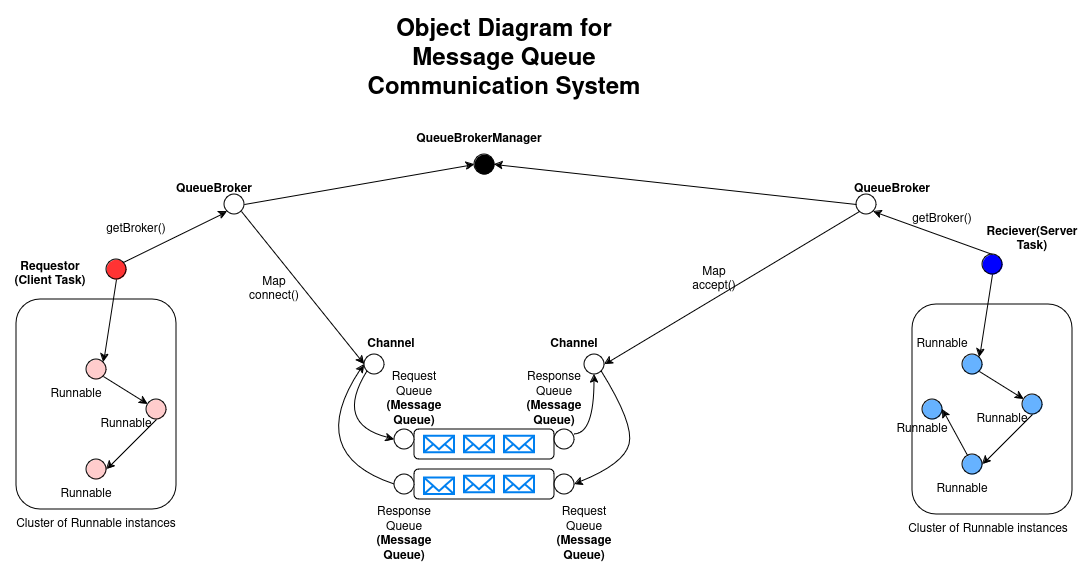

The diagram above was exported from draw.io. Its source (the exported page's mxGraphModel, read from the mxfile embedded in the PNG):
<mxGraphModel dx="1107" dy="570" grid="1" gridSize="10" guides="1" tooltips="1" connect="1" arrows="1" fold="1" page="1" pageScale="1" pageWidth="1100" pageHeight="850" math="0" shadow="0">
  <root>
    <mxCell id="0" />
    <mxCell id="1" parent="0" />
    <mxCell id="OhTbE-OobIBbetIUjrKB-1" value="" style="rounded=1;whiteSpace=wrap;html=1;" vertex="1" parent="1">
      <mxGeometry x="32" y="325" width="160" height="210" as="geometry" />
    </mxCell>
    <mxCell id="OhTbE-OobIBbetIUjrKB-2" value="" style="ellipse;whiteSpace=wrap;html=1;aspect=fixed;fillColor=#FF3333;" vertex="1" parent="1">
      <mxGeometry x="122" y="285" width="20" height="20" as="geometry" />
    </mxCell>
    <mxCell id="OhTbE-OobIBbetIUjrKB-3" value="" style="endArrow=classic;html=1;rounded=0;exitX=0.5;exitY=1;exitDx=0;exitDy=0;entryX=1;entryY=0;entryDx=0;entryDy=0;" edge="1" parent="1" source="OhTbE-OobIBbetIUjrKB-2" target="OhTbE-OobIBbetIUjrKB-4">
      <mxGeometry width="50" height="50" relative="1" as="geometry">
        <mxPoint x="522" y="495" as="sourcePoint" />
        <mxPoint x="572" y="445" as="targetPoint" />
      </mxGeometry>
    </mxCell>
    <mxCell id="OhTbE-OobIBbetIUjrKB-4" value="" style="ellipse;whiteSpace=wrap;html=1;aspect=fixed;fillColor=#FFCCCC;" vertex="1" parent="1">
      <mxGeometry x="102" y="385" width="20" height="20" as="geometry" />
    </mxCell>
    <mxCell id="OhTbE-OobIBbetIUjrKB-5" value="" style="ellipse;whiteSpace=wrap;html=1;aspect=fixed;fillColor=#FFCCCC;" vertex="1" parent="1">
      <mxGeometry x="162" y="425" width="20" height="20" as="geometry" />
    </mxCell>
    <mxCell id="OhTbE-OobIBbetIUjrKB-6" value="" style="ellipse;whiteSpace=wrap;html=1;aspect=fixed;fillColor=#FFCCCC;" vertex="1" parent="1">
      <mxGeometry x="102" y="485" width="20" height="20" as="geometry" />
    </mxCell>
    <mxCell id="OhTbE-OobIBbetIUjrKB-7" value="" style="endArrow=classic;html=1;rounded=0;exitX=1;exitY=1;exitDx=0;exitDy=0;" edge="1" parent="1" source="OhTbE-OobIBbetIUjrKB-4" target="OhTbE-OobIBbetIUjrKB-5">
      <mxGeometry width="50" height="50" relative="1" as="geometry">
        <mxPoint x="92" y="475" as="sourcePoint" />
        <mxPoint x="142" y="425" as="targetPoint" />
      </mxGeometry>
    </mxCell>
    <mxCell id="OhTbE-OobIBbetIUjrKB-8" value="" style="endArrow=classic;html=1;rounded=0;exitX=0.5;exitY=1;exitDx=0;exitDy=0;entryX=1;entryY=0.5;entryDx=0;entryDy=0;" edge="1" parent="1" source="OhTbE-OobIBbetIUjrKB-5" target="OhTbE-OobIBbetIUjrKB-6">
      <mxGeometry width="50" height="50" relative="1" as="geometry">
        <mxPoint x="212" y="470" as="sourcePoint" />
        <mxPoint x="152" y="520" as="targetPoint" />
      </mxGeometry>
    </mxCell>
    <mxCell id="OhTbE-OobIBbetIUjrKB-9" value="Requestor (Client Task) " style="text;html=1;align=center;verticalAlign=middle;whiteSpace=wrap;rounded=0;fontStyle=1" vertex="1" parent="1">
      <mxGeometry x="20" y="285" width="92" height="30" as="geometry" />
    </mxCell>
    <mxCell id="OhTbE-OobIBbetIUjrKB-10" value="Runnable" style="text;html=1;align=center;verticalAlign=middle;whiteSpace=wrap;rounded=0;" vertex="1" parent="1">
      <mxGeometry x="62" y="405" width="60" height="30" as="geometry" />
    </mxCell>
    <mxCell id="OhTbE-OobIBbetIUjrKB-11" value="Runnable" style="text;html=1;align=center;verticalAlign=middle;whiteSpace=wrap;rounded=0;" vertex="1" parent="1">
      <mxGeometry x="72" y="505" width="60" height="30" as="geometry" />
    </mxCell>
    <mxCell id="OhTbE-OobIBbetIUjrKB-12" value="Runnable" style="text;html=1;align=center;verticalAlign=middle;whiteSpace=wrap;rounded=0;" vertex="1" parent="1">
      <mxGeometry x="112" y="435" width="60" height="30" as="geometry" />
    </mxCell>
    <mxCell id="OhTbE-OobIBbetIUjrKB-13" value="Cluster of Runnable instances" style="text;html=1;align=center;verticalAlign=middle;whiteSpace=wrap;rounded=0;" vertex="1" parent="1">
      <mxGeometry x="16" y="535" width="192" height="30" as="geometry" />
    </mxCell>
    <mxCell id="OhTbE-OobIBbetIUjrKB-14" value="" style="rounded=1;whiteSpace=wrap;html=1;" vertex="1" parent="1">
      <mxGeometry x="928" y="330" width="160" height="210" as="geometry" />
    </mxCell>
    <mxCell id="OhTbE-OobIBbetIUjrKB-15" value="" style="ellipse;whiteSpace=wrap;html=1;aspect=fixed;fillColor=#0000FF;" vertex="1" parent="1">
      <mxGeometry x="998" y="280" width="20" height="20" as="geometry" />
    </mxCell>
    <mxCell id="OhTbE-OobIBbetIUjrKB-16" value="" style="endArrow=classic;html=1;rounded=0;exitX=0.5;exitY=1;exitDx=0;exitDy=0;entryX=1;entryY=0;entryDx=0;entryDy=0;" edge="1" parent="1" source="OhTbE-OobIBbetIUjrKB-15" target="OhTbE-OobIBbetIUjrKB-17">
      <mxGeometry width="50" height="50" relative="1" as="geometry">
        <mxPoint x="1398" y="490" as="sourcePoint" />
        <mxPoint x="1448" y="440" as="targetPoint" />
      </mxGeometry>
    </mxCell>
    <mxCell id="OhTbE-OobIBbetIUjrKB-17" value="" style="ellipse;whiteSpace=wrap;html=1;aspect=fixed;fillColor=#66B2FF;" vertex="1" parent="1">
      <mxGeometry x="978" y="380" width="20" height="20" as="geometry" />
    </mxCell>
    <mxCell id="OhTbE-OobIBbetIUjrKB-18" value="" style="ellipse;whiteSpace=wrap;html=1;aspect=fixed;fillColor=#66B2FF;" vertex="1" parent="1">
      <mxGeometry x="1038" y="420" width="20" height="20" as="geometry" />
    </mxCell>
    <mxCell id="OhTbE-OobIBbetIUjrKB-19" value="" style="ellipse;whiteSpace=wrap;html=1;aspect=fixed;fillColor=#66B2FF;" vertex="1" parent="1">
      <mxGeometry x="978" y="480" width="20" height="20" as="geometry" />
    </mxCell>
    <mxCell id="OhTbE-OobIBbetIUjrKB-20" value="" style="endArrow=classic;html=1;rounded=0;exitX=1;exitY=1;exitDx=0;exitDy=0;" edge="1" parent="1" source="OhTbE-OobIBbetIUjrKB-17" target="OhTbE-OobIBbetIUjrKB-18">
      <mxGeometry width="50" height="50" relative="1" as="geometry">
        <mxPoint x="968" y="470" as="sourcePoint" />
        <mxPoint x="1018" y="420" as="targetPoint" />
      </mxGeometry>
    </mxCell>
    <mxCell id="OhTbE-OobIBbetIUjrKB-21" value="" style="endArrow=classic;html=1;rounded=0;exitX=0.5;exitY=1;exitDx=0;exitDy=0;entryX=1;entryY=0.5;entryDx=0;entryDy=0;" edge="1" parent="1" source="OhTbE-OobIBbetIUjrKB-18" target="OhTbE-OobIBbetIUjrKB-19">
      <mxGeometry width="50" height="50" relative="1" as="geometry">
        <mxPoint x="1088" y="465" as="sourcePoint" />
        <mxPoint x="1028" y="515" as="targetPoint" />
      </mxGeometry>
    </mxCell>
    <mxCell id="OhTbE-OobIBbetIUjrKB-22" value="&lt;div&gt;Reciever(Server Task)&lt;/div&gt;" style="text;html=1;align=center;verticalAlign=middle;whiteSpace=wrap;rounded=0;fontStyle=1" vertex="1" parent="1">
      <mxGeometry x="1018" y="250" width="60" height="30" as="geometry" />
    </mxCell>
    <mxCell id="OhTbE-OobIBbetIUjrKB-23" value="Runnable" style="text;html=1;align=center;verticalAlign=middle;whiteSpace=wrap;rounded=0;" vertex="1" parent="1">
      <mxGeometry x="928" y="355" width="60" height="30" as="geometry" />
    </mxCell>
    <mxCell id="OhTbE-OobIBbetIUjrKB-24" value="Runnable" style="text;html=1;align=center;verticalAlign=middle;whiteSpace=wrap;rounded=0;" vertex="1" parent="1">
      <mxGeometry x="948" y="500" width="60" height="30" as="geometry" />
    </mxCell>
    <mxCell id="OhTbE-OobIBbetIUjrKB-25" value="Runnable" style="text;html=1;align=center;verticalAlign=middle;whiteSpace=wrap;rounded=0;" vertex="1" parent="1">
      <mxGeometry x="988" y="430" width="60" height="30" as="geometry" />
    </mxCell>
    <mxCell id="OhTbE-OobIBbetIUjrKB-26" value="Cluster of Runnable instances" style="text;html=1;align=center;verticalAlign=middle;whiteSpace=wrap;rounded=0;" vertex="1" parent="1">
      <mxGeometry x="908" y="540" width="192" height="30" as="geometry" />
    </mxCell>
    <mxCell id="OhTbE-OobIBbetIUjrKB-27" value="" style="endArrow=classic;html=1;rounded=0;exitX=1;exitY=0;exitDx=0;exitDy=0;entryX=0;entryY=1;entryDx=0;entryDy=0;" edge="1" parent="1" source="OhTbE-OobIBbetIUjrKB-2" target="OhTbE-OobIBbetIUjrKB-28">
      <mxGeometry width="50" height="50" relative="1" as="geometry">
        <mxPoint x="158" y="280" as="sourcePoint" />
        <mxPoint x="180" y="230" as="targetPoint" />
      </mxGeometry>
    </mxCell>
    <mxCell id="OhTbE-OobIBbetIUjrKB-28" value="" style="ellipse;whiteSpace=wrap;html=1;aspect=fixed;" vertex="1" parent="1">
      <mxGeometry x="240" y="220" width="20" height="20" as="geometry" />
    </mxCell>
    <mxCell id="OhTbE-OobIBbetIUjrKB-29" value="" style="endArrow=classic;html=1;rounded=0;exitX=0.5;exitY=0;exitDx=0;exitDy=0;entryX=1;entryY=1;entryDx=0;entryDy=0;" edge="1" parent="1" source="OhTbE-OobIBbetIUjrKB-15" target="OhTbE-OobIBbetIUjrKB-30">
      <mxGeometry width="50" height="50" relative="1" as="geometry">
        <mxPoint x="968" y="260" as="sourcePoint" />
        <mxPoint x="750" y="200" as="targetPoint" />
      </mxGeometry>
    </mxCell>
    <mxCell id="OhTbE-OobIBbetIUjrKB-30" value="" style="ellipse;whiteSpace=wrap;html=1;aspect=fixed;" vertex="1" parent="1">
      <mxGeometry x="872" y="220" width="20" height="20" as="geometry" />
    </mxCell>
    <mxCell id="OhTbE-OobIBbetIUjrKB-31" value="QueueBroker" style="text;html=1;align=center;verticalAlign=middle;whiteSpace=wrap;rounded=0;fontStyle=1" vertex="1" parent="1">
      <mxGeometry x="200" y="200" width="60" height="30" as="geometry" />
    </mxCell>
    <mxCell id="OhTbE-OobIBbetIUjrKB-32" value="&lt;b&gt;QueueBroker&lt;/b&gt;" style="text;html=1;align=center;verticalAlign=middle;whiteSpace=wrap;rounded=0;" vertex="1" parent="1">
      <mxGeometry x="878" y="200" width="60" height="30" as="geometry" />
    </mxCell>
    <mxCell id="OhTbE-OobIBbetIUjrKB-33" value="" style="ellipse;whiteSpace=wrap;html=1;aspect=fixed;fillColor=#000000;" vertex="1" parent="1">
      <mxGeometry x="490" y="180" width="20" height="20" as="geometry" />
    </mxCell>
    <mxCell id="OhTbE-OobIBbetIUjrKB-34" value="QueueBrokerManager" style="text;html=1;align=center;verticalAlign=middle;whiteSpace=wrap;rounded=0;fontStyle=1" vertex="1" parent="1">
      <mxGeometry x="465" y="150" width="60" height="30" as="geometry" />
    </mxCell>
    <mxCell id="OhTbE-OobIBbetIUjrKB-35" value="" style="endArrow=classic;html=1;rounded=0;exitX=1;exitY=1;exitDx=0;exitDy=0;entryX=0;entryY=0.5;entryDx=0;entryDy=0;" edge="1" parent="1" source="OhTbE-OobIBbetIUjrKB-31" target="OhTbE-OobIBbetIUjrKB-33">
      <mxGeometry width="50" height="50" relative="1" as="geometry">
        <mxPoint x="570" y="350" as="sourcePoint" />
        <mxPoint x="620" y="300" as="targetPoint" />
      </mxGeometry>
    </mxCell>
    <mxCell id="OhTbE-OobIBbetIUjrKB-36" value="" style="endArrow=classic;html=1;rounded=0;entryX=1;entryY=0.5;entryDx=0;entryDy=0;exitX=0;exitY=0.5;exitDx=0;exitDy=0;" edge="1" parent="1" source="OhTbE-OobIBbetIUjrKB-30" target="OhTbE-OobIBbetIUjrKB-33">
      <mxGeometry width="50" height="50" relative="1" as="geometry">
        <mxPoint x="800" y="290" as="sourcePoint" />
        <mxPoint x="503" y="147" as="targetPoint" />
      </mxGeometry>
    </mxCell>
    <mxCell id="OhTbE-OobIBbetIUjrKB-37" value="" style="ellipse;whiteSpace=wrap;html=1;aspect=fixed;" vertex="1" parent="1">
      <mxGeometry x="380" y="380" width="20" height="20" as="geometry" />
    </mxCell>
    <mxCell id="OhTbE-OobIBbetIUjrKB-38" value="Channel&lt;span style=&quot;white-space: pre;&quot;&gt;&#09;&lt;/span&gt;" style="text;html=1;align=center;verticalAlign=middle;whiteSpace=wrap;rounded=0;fontStyle=1" vertex="1" parent="1">
      <mxGeometry x="380" y="355" width="60" height="30" as="geometry" />
    </mxCell>
    <mxCell id="OhTbE-OobIBbetIUjrKB-39" value="" style="endArrow=classic;html=1;rounded=0;exitX=1;exitY=1;exitDx=0;exitDy=0;entryX=0;entryY=0.5;entryDx=0;entryDy=0;" edge="1" parent="1" source="OhTbE-OobIBbetIUjrKB-28" target="OhTbE-OobIBbetIUjrKB-37">
      <mxGeometry width="50" height="50" relative="1" as="geometry">
        <mxPoint x="570" y="410" as="sourcePoint" />
        <mxPoint x="620" y="360" as="targetPoint" />
      </mxGeometry>
    </mxCell>
    <mxCell id="OhTbE-OobIBbetIUjrKB-40" value="" style="endArrow=classic;html=1;rounded=0;exitX=0;exitY=1;exitDx=0;exitDy=0;entryX=1;entryY=0.5;entryDx=0;entryDy=0;" edge="1" parent="1" source="OhTbE-OobIBbetIUjrKB-30" target="OhTbE-OobIBbetIUjrKB-73">
      <mxGeometry width="50" height="50" relative="1" as="geometry">
        <mxPoint x="660" y="330" as="sourcePoint" />
        <mxPoint x="650" y="300" as="targetPoint" />
      </mxGeometry>
    </mxCell>
    <mxCell id="OhTbE-OobIBbetIUjrKB-41" value="Map connect()" style="text;html=1;align=center;verticalAlign=middle;whiteSpace=wrap;rounded=0;" vertex="1" parent="1">
      <mxGeometry x="260" y="300" width="60" height="30" as="geometry" />
    </mxCell>
    <mxCell id="OhTbE-OobIBbetIUjrKB-42" value="Map accept()" style="text;html=1;align=center;verticalAlign=middle;whiteSpace=wrap;rounded=0;" vertex="1" parent="1">
      <mxGeometry x="700" y="290" width="60" height="30" as="geometry" />
    </mxCell>
    <mxCell id="OhTbE-OobIBbetIUjrKB-46" value="" style="ellipse;whiteSpace=wrap;html=1;aspect=fixed;fillColor=#66B2FF;" vertex="1" parent="1">
      <mxGeometry x="938" y="425" width="20" height="20" as="geometry" />
    </mxCell>
    <mxCell id="OhTbE-OobIBbetIUjrKB-47" value="" style="endArrow=classic;html=1;rounded=0;entryX=1;entryY=0.5;entryDx=0;entryDy=0;" edge="1" parent="1" source="OhTbE-OobIBbetIUjrKB-19" target="OhTbE-OobIBbetIUjrKB-46">
      <mxGeometry width="50" height="50" relative="1" as="geometry">
        <mxPoint x="1058" y="450" as="sourcePoint" />
        <mxPoint x="1008" y="500" as="targetPoint" />
      </mxGeometry>
    </mxCell>
    <mxCell id="OhTbE-OobIBbetIUjrKB-48" value="Runnable" style="text;html=1;align=center;verticalAlign=middle;whiteSpace=wrap;rounded=0;" vertex="1" parent="1">
      <mxGeometry x="908" y="440" width="60" height="30" as="geometry" />
    </mxCell>
    <mxCell id="OhTbE-OobIBbetIUjrKB-67" value="&lt;h1&gt;Object Diagram for Message Queue Communication System&lt;/h1&gt;" style="text;html=1;align=center;verticalAlign=middle;whiteSpace=wrap;rounded=0;" vertex="1" parent="1">
      <mxGeometry x="370" y="70" width="300" height="30" as="geometry" />
    </mxCell>
    <mxCell id="OhTbE-OobIBbetIUjrKB-71" value="getBroker()" style="text;html=1;align=center;verticalAlign=middle;whiteSpace=wrap;rounded=0;" vertex="1" parent="1">
      <mxGeometry x="122" y="240" width="60" height="30" as="geometry" />
    </mxCell>
    <mxCell id="OhTbE-OobIBbetIUjrKB-72" value="getBroker()" style="text;html=1;align=center;verticalAlign=middle;whiteSpace=wrap;rounded=0;" vertex="1" parent="1">
      <mxGeometry x="928" y="230" width="60" height="30" as="geometry" />
    </mxCell>
    <mxCell id="OhTbE-OobIBbetIUjrKB-73" value="" style="ellipse;whiteSpace=wrap;html=1;aspect=fixed;" vertex="1" parent="1">
      <mxGeometry x="600" y="380" width="20" height="20" as="geometry" />
    </mxCell>
    <mxCell id="OhTbE-OobIBbetIUjrKB-75" value="Channel" style="text;html=1;align=center;verticalAlign=middle;whiteSpace=wrap;rounded=0;fontStyle=1" vertex="1" parent="1">
      <mxGeometry x="560" y="355" width="60" height="30" as="geometry" />
    </mxCell>
    <mxCell id="OhTbE-OobIBbetIUjrKB-78" value="" style="curved=1;endArrow=classic;html=1;rounded=0;exitX=0;exitY=1;exitDx=0;exitDy=0;entryX=0;entryY=0.5;entryDx=0;entryDy=0;" edge="1" parent="1" source="OhTbE-OobIBbetIUjrKB-37" target="OhTbE-OobIBbetIUjrKB-89">
      <mxGeometry width="50" height="50" relative="1" as="geometry">
        <mxPoint x="460" y="400" as="sourcePoint" />
        <mxPoint x="410" y="400" as="targetPoint" />
        <Array as="points">
          <mxPoint x="350" y="450" />
        </Array>
      </mxGeometry>
    </mxCell>
    <mxCell id="OhTbE-OobIBbetIUjrKB-81" value="" style="curved=1;endArrow=classic;html=1;rounded=0;entryX=0;entryY=0.5;entryDx=0;entryDy=0;exitX=0;exitY=0.5;exitDx=0;exitDy=0;" edge="1" parent="1" source="OhTbE-OobIBbetIUjrKB-90" target="OhTbE-OobIBbetIUjrKB-37">
      <mxGeometry width="50" height="50" relative="1" as="geometry">
        <mxPoint x="400" y="440" as="sourcePoint" />
        <mxPoint x="340" y="535" as="targetPoint" />
        <Array as="points">
          <mxPoint x="320" y="480" />
        </Array>
      </mxGeometry>
    </mxCell>
    <mxCell id="OhTbE-OobIBbetIUjrKB-84" value="" style="curved=1;endArrow=classic;html=1;rounded=0;exitX=1;exitY=1;exitDx=0;exitDy=0;entryX=1;entryY=0.5;entryDx=0;entryDy=0;" edge="1" parent="1" source="OhTbE-OobIBbetIUjrKB-73" target="OhTbE-OobIBbetIUjrKB-94">
      <mxGeometry width="50" height="50" relative="1" as="geometry">
        <mxPoint x="613" y="420" as="sourcePoint" />
        <mxPoint x="610" y="510" as="targetPoint" />
        <Array as="points">
          <mxPoint x="650" y="450" />
          <mxPoint x="640" y="490" />
        </Array>
      </mxGeometry>
    </mxCell>
    <mxCell id="OhTbE-OobIBbetIUjrKB-85" value="" style="curved=1;endArrow=classic;html=1;rounded=0;" edge="1" parent="1">
      <mxGeometry width="50" height="50" relative="1" as="geometry">
        <mxPoint x="590" y="460" as="sourcePoint" />
        <mxPoint x="610" y="400" as="targetPoint" />
        <Array as="points">
          <mxPoint x="610" y="460" />
        </Array>
      </mxGeometry>
    </mxCell>
    <mxCell id="OhTbE-OobIBbetIUjrKB-86" value="" style="rounded=1;whiteSpace=wrap;html=1;" vertex="1" parent="1">
      <mxGeometry x="430" y="455" width="140" height="30" as="geometry" />
    </mxCell>
    <mxCell id="OhTbE-OobIBbetIUjrKB-88" value="" style="rounded=1;whiteSpace=wrap;html=1;" vertex="1" parent="1">
      <mxGeometry x="430" y="495" width="140" height="30" as="geometry" />
    </mxCell>
    <mxCell id="OhTbE-OobIBbetIUjrKB-89" value="" style="ellipse;whiteSpace=wrap;html=1;aspect=fixed;" vertex="1" parent="1">
      <mxGeometry x="410" y="455" width="20" height="20" as="geometry" />
    </mxCell>
    <mxCell id="OhTbE-OobIBbetIUjrKB-90" value="" style="ellipse;whiteSpace=wrap;html=1;aspect=fixed;" vertex="1" parent="1">
      <mxGeometry x="410" y="500" width="20" height="20" as="geometry" />
    </mxCell>
    <mxCell id="OhTbE-OobIBbetIUjrKB-92" value="" style="ellipse;whiteSpace=wrap;html=1;aspect=fixed;" vertex="1" parent="1">
      <mxGeometry x="570" y="455" width="20" height="20" as="geometry" />
    </mxCell>
    <mxCell id="OhTbE-OobIBbetIUjrKB-94" value="" style="ellipse;whiteSpace=wrap;html=1;aspect=fixed;" vertex="1" parent="1">
      <mxGeometry x="570" y="500" width="20" height="20" as="geometry" />
    </mxCell>
    <mxCell id="OhTbE-OobIBbetIUjrKB-96" value="" style="html=1;verticalLabelPosition=bottom;align=center;labelBackgroundColor=#ffffff;verticalAlign=top;strokeWidth=2;strokeColor=#0080F0;shadow=0;dashed=0;shape=mxgraph.ios7.icons.mail;" vertex="1" parent="1">
      <mxGeometry x="480" y="461.75" width="30" height="16.5" as="geometry" />
    </mxCell>
    <mxCell id="OhTbE-OobIBbetIUjrKB-98" value="" style="html=1;verticalLabelPosition=bottom;align=center;labelBackgroundColor=#ffffff;verticalAlign=top;strokeWidth=2;strokeColor=#0080F0;shadow=0;dashed=0;shape=mxgraph.ios7.icons.mail;" vertex="1" parent="1">
      <mxGeometry x="480" y="501.75" width="30" height="16.5" as="geometry" />
    </mxCell>
    <mxCell id="OhTbE-OobIBbetIUjrKB-100" value="" style="html=1;verticalLabelPosition=bottom;align=center;labelBackgroundColor=#ffffff;verticalAlign=top;strokeWidth=2;strokeColor=#0080F0;shadow=0;dashed=0;shape=mxgraph.ios7.icons.mail;" vertex="1" parent="1">
      <mxGeometry x="520" y="461.75" width="30" height="16.5" as="geometry" />
    </mxCell>
    <mxCell id="OhTbE-OobIBbetIUjrKB-101" value="" style="html=1;verticalLabelPosition=bottom;align=center;labelBackgroundColor=#ffffff;verticalAlign=top;strokeWidth=2;strokeColor=#0080F0;shadow=0;dashed=0;shape=mxgraph.ios7.icons.mail;" vertex="1" parent="1">
      <mxGeometry x="520" y="501.75" width="30" height="16.5" as="geometry" />
    </mxCell>
    <mxCell id="OhTbE-OobIBbetIUjrKB-102" value="" style="html=1;verticalLabelPosition=bottom;align=center;labelBackgroundColor=#ffffff;verticalAlign=top;strokeWidth=2;strokeColor=#0080F0;shadow=0;dashed=0;shape=mxgraph.ios7.icons.mail;" vertex="1" parent="1">
      <mxGeometry x="440" y="461.75" width="30" height="16.5" as="geometry" />
    </mxCell>
    <mxCell id="OhTbE-OobIBbetIUjrKB-103" value="" style="html=1;verticalLabelPosition=bottom;align=center;labelBackgroundColor=#ffffff;verticalAlign=top;strokeWidth=2;strokeColor=#0080F0;shadow=0;dashed=0;shape=mxgraph.ios7.icons.mail;" vertex="1" parent="1">
      <mxGeometry x="440" y="503.5" width="30" height="16.5" as="geometry" />
    </mxCell>
    <mxCell id="OhTbE-OobIBbetIUjrKB-104" value="&lt;span style=&quot;font-weight: normal;&quot;&gt;Response Queue &lt;/span&gt;(Message Queue)" style="text;html=1;align=center;verticalAlign=middle;whiteSpace=wrap;rounded=0;fontStyle=1" vertex="1" parent="1">
      <mxGeometry x="390" y="545" width="60" height="30" as="geometry" />
    </mxCell>
    <mxCell id="OhTbE-OobIBbetIUjrKB-105" value="&lt;span style=&quot;font-weight: normal;&quot;&gt;Request Queue&lt;/span&gt; (Message Queue)" style="text;html=1;align=center;verticalAlign=middle;whiteSpace=wrap;rounded=0;fontStyle=1" vertex="1" parent="1">
      <mxGeometry x="400" y="410" width="60" height="30" as="geometry" />
    </mxCell>
    <mxCell id="OhTbE-OobIBbetIUjrKB-106" value="&lt;span style=&quot;font-weight: normal;&quot;&gt;Request Queue &lt;/span&gt;(Message Queue)" style="text;html=1;align=center;verticalAlign=middle;whiteSpace=wrap;rounded=0;fontStyle=1" vertex="1" parent="1">
      <mxGeometry x="570" y="545" width="60" height="30" as="geometry" />
    </mxCell>
    <mxCell id="OhTbE-OobIBbetIUjrKB-107" value="&lt;span style=&quot;font-weight: normal;&quot;&gt;Response Queue &lt;/span&gt;(Message Queue)" style="text;html=1;align=center;verticalAlign=middle;whiteSpace=wrap;rounded=0;fontStyle=1" vertex="1" parent="1">
      <mxGeometry x="540" y="410" width="60" height="30" as="geometry" />
    </mxCell>
  </root>
</mxGraphModel>